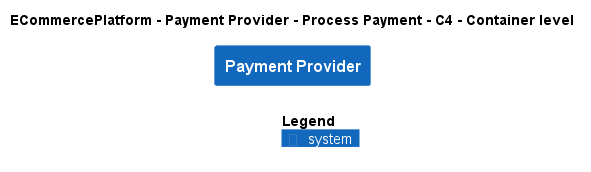

The diagram above was rendered by PlantUML. Its source (embedded in the PNG):
@startuml
!include ..\..\..\..\..\.c4s\C4_Container.puml

AddElementTag("c4interflow:lifecycle:new", $bgColor=green, $fontColor=#ffffff, $borderColor=green, $shadowing="False")
AddElementTag("c4interflow:lifecycle:changed", $bgColor=orange, $fontColor=#ffffff, $borderColor=orange, $shadowing="False")
AddElementTag("c4interflow:lifecycle:removed", $bgColor=red, $fontColor=#ffffff, $borderColor=red, $shadowing="False")

AddRelTag("c4interflow:lifecycle:new", $textColor=green, $lineColor=green)
AddRelTag("c4interflow:lifecycle:changed", $textColor=orange, $lineColor=orange)
AddRelTag("c4interflow:lifecycle:removed", $textColor=red, $lineColor=red)

SHOW_PERSON_PORTRAIT()
LAYOUT_TOP_DOWN()

skinparam linetype polyline

title ECommercePlatform - Payment Provider - Process Payment - C4 - Container level

System(ECommercePlatform.SoftwareSystems.PaymentProvider, "Payment Provider", "")



SHOW_LEGEND()
@enduml